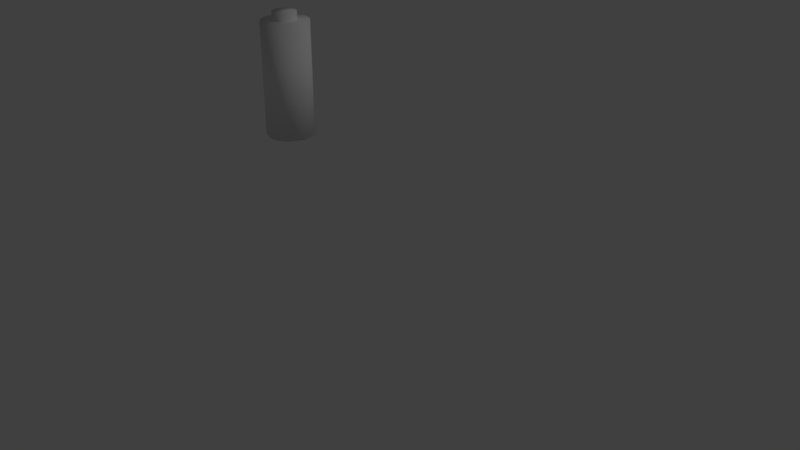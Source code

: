 # Source: Pila.blend  (saved by Blender 2.79.0; exported with 4.5.12 LTS)
import bpy
from mathutils import Matrix  # noqa: F401  (used for matrix-valued properties, if any)

bpy.ops.wm.read_factory_settings(use_empty=True)
scene = bpy.context.scene
scene.name = 'Scene'

# ---- collections
col_collection_1 = bpy.data.collections.new('Collection 1'); scene.collection.children.link(col_collection_1)

# ---- world
world_world = bpy.data.worlds.new('World'); scene.world = world_world
world_world.color = (0.05088, 0.05088, 0.05088)
world_world.use_sun_shadow = False
world_world.sun_shadow_jitter_overblur = 0.0
world_world.cycles.sampling_method = 'MANUAL'

# ---- cameras
cam_camera = bpy.data.cameras.new('Camera')
cam_camera.clip_end = 100.0
cam_camera.lens = 35.0
cam_camera.sensor_width = 32.0
cam_camera.sensor_height = 18.0
cam_camera.ortho_scale = 7.314
cam_camera.dof.focus_distance = 0.0
cam_camera.dof.aperture_fstop = 128.0

# ---- lights
light_lamp = bpy.data.lights.new('Lamp', 'POINT')
light_lamp.transmission_factor = 0.0
light_lamp.cutoff_distance = 30.0
light_lamp.energy = 100.0
light_lamp.shadow_buffer_clip_start = 1.001
light_lamp.shadow_soft_size = 0.1
light_lamp.shadow_maximum_resolution = 0.006
light_lamp.use_absolute_resolution = True

# ---- meshes
me_cylinder = bpy.data.meshes.new('Cylinder')
me_cylinder.from_pydata([(-0.02517, 1.012, -1.0), (0.02518, 1.012, 3.749), (0.4578, 0.8939, -1.0), (0.4889, 0.8773, 3.749), (0.8273, 0.5831, -1.0), (0.8553, 0.5412, 3.749), (1.015, -0.1289, 3.749), (1.021, -0.07156, -1.0), (0.7333, -0.6977, -1.0), (0.7651, -0.6507, 3.749), (0.3827, -0.9239, -1.0), (0.4578, -0.8939, 3.749), (0.0809, -1.001, 3.749), (0.02518, -1.012, -1.0), (-0.6265, -0.8089, -1.0), (-0.4105, -0.9252, 3.749), (-0.7874, -0.6234, 3.749), (-0.9558, -0.3083, -1.0), (-0.966, -0.2746, 3.749), (-0.9973, 0.1727, -1.0), (-0.9976, 0.116, 3.749), (-0.8273, 0.5831, 3.749), (-0.7874, 0.6234, -1.0), (-0.4889, 0.8773, -1.0), (-0.4578, 0.8939, 3.749), (-0.06857, 0.5037, 4.098), (0.2231, 0.4479, 4.098), (0.1979, 0.4613, 3.107), (0.4524, 0.1684, 3.107), (0.4396, 0.188, 4.098), (0.4503, -0.1285, 3.107), (0.4524, -0.1532, 4.098), (0.3041, -0.3752, 3.107), (-0.016, -0.4939, 3.107), (0.1979, -0.4462, 4.098), (-0.339, -0.3933, 3.107), (-0.1385, -0.4818, 4.098), (-0.3919, -0.3382, 4.098), (-0.5423, -0.007756, 3.107), (-0.5423, 0.02295, 4.098), (-0.3611, 0.3903, 3.107), (-0.339, 0.4085, 4.098), (-0.08595, 0.502, 3.107)], [], [(11, 10, 8), (15, 14, 13), (2, 0, 1, 3), (21, 22, 19), (31, 30, 28), (31, 32, 30), (34, 33, 32), (36, 35, 33), (26, 25, 41, 39, 37, 36, 34, 31, 29), (33, 35, 38, 40, 42, 27, 28, 30, 32), (4, 2, 3, 5), (7, 4, 5, 6), (8, 7, 6, 9), (13, 10, 11, 12), (9, 11, 8), (17, 14, 16, 18), (12, 15, 13), (15, 16, 14), (19, 17, 18, 20), (23, 22, 21, 24), (20, 21, 19), (24, 21, 20, 18, 16, 15, 12, 11, 9, 6, 5, 3, 1), (0, 23, 24, 1), (7, 8, 10, 13, 14, 17, 19, 22, 23, 0, 2, 4), (27, 42, 25, 26), (28, 27, 26, 29), (38, 35, 37, 39), (29, 31, 28), (31, 34, 32), (34, 36, 33), (36, 37, 35), (40, 38, 39, 41), (42, 40, 41, 25)])
me_cylinder.polygons.foreach_set('use_smooth', [True] * 33)
me_cylinder.use_remesh_preserve_volume = False
me_cylinder.use_remesh_preserve_attributes = False
me_cylinder.use_mirror_vertex_groups = False
me_cylinder.update()

# ---- objects
ob_cylinder = bpy.data.objects.new('Cylinder', me_cylinder)
ob_lamp = bpy.data.objects.new('Lamp', light_lamp)
ob_camera = bpy.data.objects.new('Camera', cam_camera)

# ---- transforms, parenting, visibility, modifiers, constraints
ob_cylinder.location = (-0.02505, -1.093, 2.187)
ob_cylinder.scale = (0.2664, 0.2664, 0.2664)
ob_cylinder.lineart.crease_threshold = 0.0
ob_lamp.location = (4.076, 1.005, 5.904)
ob_lamp.rotation_euler = (0.6503, 0.05522, 1.866)
ob_lamp.lock_rotations_4d = False
ob_lamp.empty_display_type = 'ARROWS'
ob_lamp.color = (0.0, 0.0, 0.0, 0.0)
ob_lamp.lineart.crease_threshold = 0.0
ob_camera.location = (7.481, -6.508, 5.344)
ob_camera.rotation_euler = (1.109, 0.0, 0.8149)
ob_camera.lock_rotations_4d = False
ob_camera.empty_display_type = 'ARROWS'
ob_camera.color = (0.0, 0.0, 0.0, 0.0)
ob_camera.display_type = 'WIRE'
ob_camera.lineart.crease_threshold = 0.0

# ---- collection membership
col_collection_1.objects.link(ob_cylinder)
col_collection_1.objects.link(ob_lamp)
col_collection_1.objects.link(ob_camera)

# ---- scene / render settings (as saved in the file)
scene.camera = ob_camera
scene.frame_start = 1; scene.frame_end = 250; scene.frame_set(1)
scene.render.engine = 'BLENDER_EEVEE_NEXT'
scene.render.resolution_percentage = 50
scene.render.dither_intensity = 0.0
scene.cycles.use_denoising = False
scene.cycles.samples = 128
scene.cycles.sampling_pattern = 'TABULATED_SOBOL'
scene.cycles.use_adaptive_sampling = False
scene.cycles.use_light_tree = False
scene.cycles.blur_glossy = 0.0
scene.cycles.sample_clamp_indirect = 0.0
scene.view_settings.view_transform = 'Standard'
bpy.context.view_layer.update()
